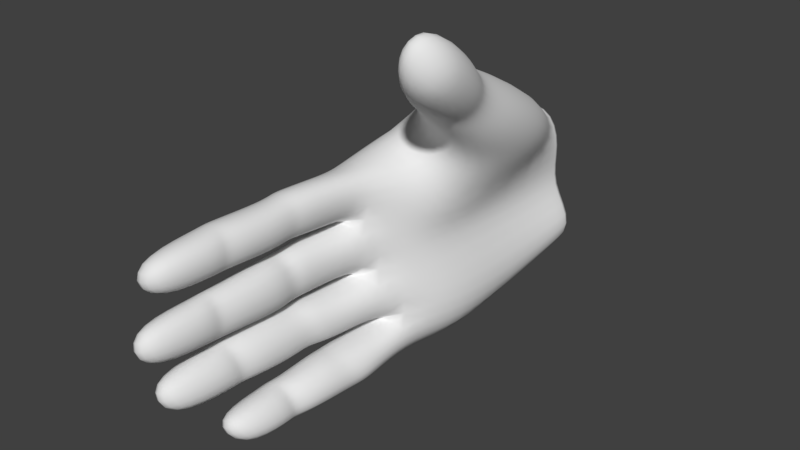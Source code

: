 # Source: HandVR_fromCareUp.blend  (saved by Blender 3.5.10; exported with 4.5.12 LTS)
import bpy
from mathutils import Matrix  # noqa: F401  (used for matrix-valued properties, if any)

bpy.ops.wm.read_factory_settings(use_empty=True)
scene = bpy.context.scene
scene.name = 'Scene'

# ---- collections
col_collection_1 = bpy.data.collections.new('Collection 1'); scene.collection.children.link(col_collection_1)

# ---- world
world_world = bpy.data.worlds.new('World'); scene.world = world_world
world_world.color = (0.05088, 0.05088, 0.05088)
world_world.use_sun_shadow = False
world_world.sun_shadow_jitter_overblur = 0.0
world_world.cycles.sampling_method = 'MANUAL'

# ---- meshes
me_untitled = bpy.data.meshes.new('Untitled')
me_untitled.from_pydata([(-0.05016, 0.0155, 0.006477), (-0.04766, 0.04787, 0.01718), (-0.03939, 0.03101, -0.08231), (-0.03089, 0.07723, -0.07597), (-0.04608, 0.02398, -0.062), (-0.05097, 0.01593, -0.04098), (-0.05528, 0.01385, -0.01669), (-0.05585, 0.05719, -0.01572), (-0.05179, 0.06384, -0.03688), (-0.04526, 0.06933, -0.06252), (-0.04967, 0.02853, 0.01045), (-0.03124, 0.04887, -0.08073), (-0.05509, 0.02999, -0.01678), (-0.0508, 0.03365, -0.0385), (-0.04483, 0.04031, -0.06277), (-0.02567, 0.01663, 0.01418), (-0.02137, 0.03608, 0.01489), (-0.01091, 0.03416, -0.06854), (-0.0133, 0.08398, -0.0715), (-0.01105, 0.03045, -0.04954), (-0.01978, 0.02372, -0.02922), (-0.02354, 0.02107, -0.007882), (-0.004395, 0.04557, -0.01232), (-0.01235, 0.05964, -0.02245), (-0.0005828, 0.0845, -0.05448), (-0.02421, 0.02434, 0.0139), (-0.006048, 0.05501, -0.06949), (-0.01692, 0.03204, -0.008444), (-0.01579, 0.03763, -0.02659), (-0.002057, 0.05287, -0.05158), (-0.05011, -0.07919, -0.009802), (-0.05033, -0.08, 0.005615), (-0.03322, -0.079, -0.007777), (-0.03448, -0.07874, 0.01023), (-0.04318, -0.08625, -0.03361), (-0.04664, -0.08712, -0.01616), (-0.02925, -0.08701, -0.02851), (-0.03393, -0.08779, -0.01151), (-0.04001, -0.07879, -0.05563), (-0.04611, -0.08286, -0.03881), (-0.02691, -0.07992, -0.05075), (-0.03309, -0.08398, -0.03396), (-0.02851, -0.05539, -0.07535), (-0.03651, -0.06471, -0.06142), (-0.01544, -0.05775, -0.06967), (-0.02271, -0.06463, -0.05518), (-0.01617, 0.04193, 0.01669), (0.003937, 0.05273, 0.006416), (-0.03254, 0.05108, 0.03127), (-0.02589, 0.09534, 0.02272), (0.008529, 0.09955, 0.006725), (-0.004243, 0.1015, 0.02559), (0.006854, -0.008619, 0.06194), (0.003138, -0.001658, 0.0705), (0.006874, 0.003178, 0.08221), (0.01704, 0.00177, 0.05459), (0.02203, 0.01169, 0.06231), (0.0175, 0.008134, 0.08023), (-0.04069, 0.005003, -0.05969), (-0.04859, -0.0006235, -0.03883), (-0.01816, 0.003869, -0.05116), (-0.03119, 0.01573, -0.0813), (-0.01609, 0.007117, -0.05358), (-0.03903, 0.009711, -0.05815), (-0.009384, 0.01186, -0.06774), (-0.02557, -0.0005687, -0.03131), (-0.02937, -0.00332, -0.007469), (-0.05255, -0.002248, -0.01676), (-0.05043, 0.00243, 0.007485), (-0.05098, 0.00162, -0.01562), (-0.02719, 0.003863, 0.01469), (-0.02821, 0.00272, -0.008645), (-0.03019, -0.0244, 0.0121), (-0.02989, -0.0108, 0.01382), (-0.03115, -0.01463, 0.01316), (-0.04969, -0.008919, 0.008645), (-0.04949, -0.01822, 0.007926), (-0.04942, -0.01361, 0.008774), (-0.04997, -0.008715, -0.01269), (-0.04948, -0.01764, -0.01208), (-0.04963, -0.0131, -0.01155), (-0.02899, -0.0247, -0.008811), (-0.02913, -0.01133, -0.008062), (-0.03004, -0.01474, -0.008388), (-0.04604, -0.02187, -0.03696), (-0.0467, -0.01131, -0.03779), (-0.04649, -0.01721, -0.03721), (-0.02626, -0.01163, -0.03085), (-0.02428, -0.02538, -0.03139), (-0.02764, -0.01718, -0.03181), (-0.05001, -0.02324, -0.01695), (-0.05082, -0.01412, -0.01687), (-0.05033, -0.01868, -0.01694), (-0.03011, -0.01344, -0.007807), (-0.02977, -0.02675, -0.007786), (-0.03263, -0.01922, -0.009554), (-0.04657, -0.02167, -0.03807), (-0.04689, -0.01273, -0.03838), (-0.04646, -0.01725, -0.03792), (-0.0395, -0.009194, -0.05788), (-0.03945, -0.01775, -0.05718), (-0.03924, -0.01375, -0.05735), (-0.02123, -0.02618, -0.05033), (-0.01972, -0.007938, -0.05038), (-0.02243, -0.01502, -0.04937), (-0.02692, -0.01186, -0.03075), (-0.0284, -0.03001, -0.03116), (-0.02866, -0.01792, -0.03251), (-0.03876, -0.01157, -0.05905), (-0.03923, -0.00182, -0.05835), (-0.03896, -0.006351, -0.05894), (-0.03062, 0.003195, -0.07888), (-0.03012, -0.00704, -0.07733), (-0.03007, -0.001528, -0.0777), (-0.009994, -0.01257, -0.06971), (-0.00845, 0.003975, -0.0696), (-0.0103, -0.00432, -0.07037), (-0.01645, 0.0003116, -0.05324), (-0.01777, -0.01587, -0.05224), (-0.01764, -0.007539, -0.05337), (-0.04466, -0.05727, -0.03553), (-0.04506, -0.0486, -0.03583), (-0.0427, -0.05309, -0.03523), (-0.04836, -0.05829, -0.01646), (-0.04877, -0.04961, -0.01661), (-0.04659, -0.054, -0.01547), (-0.02595, -0.04617, -0.0298), (-0.02645, -0.05805, -0.02886), (-0.02882, -0.0538, -0.03066), (-0.03032, -0.04724, -0.009648), (-0.0302, -0.05904, -0.009885), (-0.03314, -0.05447, -0.0105), (-0.03112, -0.05122, 0.01153), (-0.03089, -0.03956, 0.0121), (-0.03307, -0.04663, 0.01143), (-0.03012, -0.05168, -0.007834), (-0.02958, -0.04001, -0.007789), (-0.03199, -0.04706, -0.008711), (-0.05079, -0.04153, 0.008681), (-0.05077, -0.05027, 0.00847), (-0.04954, -0.046, 0.009401), (-0.04906, -0.04114, -0.01051), (-0.04904, -0.05001, -0.01069), (-0.04787, -0.04559, -0.01007), (-0.04741, -0.05411, -0.03855), (-0.04702, -0.04499, -0.03817), (-0.04619, -0.04954, -0.03784), (-0.02262, -0.05154, -0.04911), (-0.0221, -0.04004, -0.04996), (-0.02568, -0.04712, -0.05085), (-0.04037, -0.04139, -0.05612), (-0.04096, -0.05042, -0.05609), (-0.03954, -0.04606, -0.05584), (-0.02902, -0.0438, -0.03132), (-0.02908, -0.05532, -0.03174), (-0.03253, -0.05051, -0.0325), (-0.03836, -0.03776, -0.06083), (-0.0383, -0.02867, -0.06057), (-0.03715, -0.03319, -0.06014), (-0.01299, -0.03588, -0.06927), (-0.01183, -0.02515, -0.06953), (-0.0163, -0.03137, -0.07088), (-0.02889, -0.02407, -0.07593), (-0.02935, -0.03323, -0.07587), (-0.02771, -0.02887, -0.07572), (-0.01886, -0.02811, -0.054), (-0.01999, -0.03848, -0.05411), (-0.02375, -0.03367, -0.05471), (-0.02701, 0.04472, 0.03834), (0.01332, 0.06862, 0.02694), (-0.01124, 0.0702, 0.04135), (0.002792, 0.0743, 0.0373), (0.007531, 0.04224, 0.01715), (-0.0158, 0.03563, 0.03068), (-0.00534, 0.0496, 0.05128), (-0.0001667, 0.03295, 0.06181), (-0.002731, 0.04016, 0.05611), (-0.01547, 0.03274, 0.04421), (-0.007971, 0.02005, 0.05271), (-0.01264, 0.02708, 0.04846), (0.01105, 0.03642, 0.05862), (0.006423, 0.05435, 0.04615), (0.00734, 0.04275, 0.05128), (0.0121, 0.02119, 0.0389), (0.008859, 0.0339, 0.02877), (0.009372, 0.02841, 0.03464), (0.01197, 0.04871, 0.03675), (0.01734, 0.0329, 0.04798), (0.01321, 0.03951, 0.04324), (-0.003154, 0.01198, 0.04397), (-0.007941, 0.02513, 0.0352), (-0.005648, 0.01995, 0.03933), (-0.04132, 0.1149, -0.05073), (-0.03175, 0.1164, -0.0606), (-0.0389, 0.1181, 0.009185), (-0.05113, 0.1151, -0.01591), (-0.04816, 0.1144, -0.03241), (0.006424, 0.1192, -0.04299), (-0.009145, 0.118, -0.06052), (-0.01052, 0.1209, 0.01128), (-0.005684, 0.1183, -0.007533), (-0.009083, 0.1174, -0.02536), (-0.04125, 0.1206, -0.05009), (-0.0321, 0.121, -0.05993), (-0.03771, 0.1221, 0.008237), (-0.05078, 0.1207, -0.01596), (-0.04783, 0.1206, -0.03211), (0.005115, 0.1239, -0.04265), (-0.009499, 0.1226, -0.05986), (-0.01247, 0.1239, 0.01131), (-0.005863, 0.124, -0.007135), (-0.009457, 0.1238, -0.02536), (-0.03846, 0.1213, -0.04837), (-0.03073, 0.1217, -0.05671), (-0.03574, 0.1227, 0.00525), (-0.04744, 0.1214, -0.0165), (-0.04473, 0.1213, -0.03126), (0.001236, 0.1243, -0.0423), (-0.01103, 0.1231, -0.05667), (-0.01455, 0.1242, 0.007868), (-0.009181, 0.1243, -0.00763), (-0.01267, 0.1239, -0.02616), (-0.04769, 5.883e-05, -0.0379), (-0.02467, -0.001202, -0.03194), (-0.03142, 0.1214, -0.05832), (-0.03985, 0.121, -0.04923), (-0.04911, 0.121, -0.01623), (-0.03672, 0.1224, 0.006743), (-0.04628, 0.1209, -0.03168), (0.003176, 0.1241, -0.04247), (-0.01027, 0.1228, -0.05826), (-0.01351, 0.1241, 0.009588), (-0.007522, 0.1242, -0.007382), (-0.01106, 0.1239, -0.02576)], [], [(14, 9, 3, 11), (10, 1, 7, 12), (12, 7, 8, 13), (13, 8, 9, 14), (5, 13, 14, 4), (6, 12, 13, 5), (0, 10, 12, 6), (4, 14, 11, 2), (29, 26, 18, 24), (25, 27, 22, 16), (27, 28, 23, 22), (28, 29, 24, 23), (20, 19, 29, 28), (21, 20, 28, 27), (15, 21, 27, 25), (19, 17, 26, 29), (123, 35, 37, 130), (0, 15, 25, 10), (11, 26, 17, 2), (135, 32, 30, 142), (1, 194, 195, 7), (3, 18, 26, 11), (159, 44, 42, 163), (10, 25, 16, 1), (18, 198, 197, 24), (147, 40, 38, 151), (16, 46, 48, 1), (23, 201, 200, 22), (199, 51, 50, 200), (194, 49, 51, 199), (189, 52, 53, 178), (170, 174, 181, 171), (24, 197, 201, 23), (3, 193, 198, 18), (7, 195, 196, 8), (22, 47, 46, 16), (9, 192, 193, 3), (8, 196, 192, 9), (30, 32, 33, 31), (144, 39, 41, 154), (139, 31, 33, 132), (142, 30, 31, 139), (72, 133, 136, 81), (81, 136, 141, 79), (76, 138, 133, 72), (34, 36, 37, 35), (127, 36, 34, 120), (132, 33, 32, 135), (130, 37, 36, 127), (90, 124, 129, 94), (67, 91, 93, 66), (84, 121, 124, 90), (88, 126, 121, 84), (38, 40, 41, 39), (156, 43, 45, 166), (151, 38, 39, 144), (154, 41, 40, 147), (223, 105, 103, 60), (96, 145, 153, 106), (106, 153, 148, 102), (100, 150, 145, 96), (42, 44, 45, 43), (166, 45, 44, 159), (163, 42, 43, 156), (108, 157, 165, 118), (62, 117, 115, 64), (118, 165, 160, 114), (112, 162, 157, 108), (1, 48, 49, 194), (200, 50, 47, 22), (55, 56, 57, 52), (52, 57, 54, 53), (172, 184, 190, 173), (169, 186, 184, 172), (171, 181, 186, 169), (173, 190, 177, 168), (180, 57, 56, 187), (183, 55, 52, 189), (187, 56, 55, 183), (175, 54, 57, 180), (168, 177, 174, 170), (58, 99, 97, 59), (66, 93, 87, 65), (94, 129, 126, 88), (222, 85, 91, 67), (71, 82, 78, 69), (79, 141, 138, 76), (69, 78, 75, 68), (70, 73, 82, 71), (60, 103, 99, 58), (102, 148, 150, 100), (61, 111, 109, 63), (20, 5, 59, 223), (114, 160, 162, 112), (64, 115, 111, 61), (120, 34, 35, 123), (63, 109, 117, 62), (4, 58, 59, 5), (20, 223, 60, 19), (105, 223, 59, 97), (19, 60, 58, 4), (2, 61, 63, 4), (19, 62, 64, 17), (17, 64, 61, 2), (4, 63, 62, 19), (5, 222, 67, 6), (21, 66, 65, 20), (6, 67, 66, 21), (0, 68, 70, 15), (6, 69, 68, 0), (15, 70, 71, 21), (21, 71, 69, 6), (79, 80, 83, 81), (80, 78, 82, 83), (81, 83, 74, 72), (83, 82, 73, 74), (76, 77, 80, 79), (77, 75, 78, 80), (72, 74, 77, 76), (74, 73, 75, 77), (94, 95, 92, 90), (95, 93, 91, 92), (88, 89, 95, 94), (89, 87, 93, 95), (90, 92, 86, 84), (92, 91, 85, 86), (84, 86, 89, 88), (86, 85, 87, 89), (100, 101, 104, 102), (101, 99, 103, 104), (106, 107, 98, 96), (107, 105, 97, 98), (102, 104, 107, 106), (104, 103, 105, 107), (96, 98, 101, 100), (98, 97, 99, 101), (118, 119, 110, 108), (119, 117, 109, 110), (112, 113, 116, 114), (113, 111, 115, 116), (114, 116, 119, 118), (116, 115, 117, 119), (108, 110, 113, 112), (110, 109, 111, 113), (130, 131, 125, 123), (131, 129, 124, 125), (127, 128, 131, 130), (128, 126, 129, 131), (123, 125, 122, 120), (125, 124, 121, 122), (120, 122, 128, 127), (122, 121, 126, 128), (142, 143, 137, 135), (143, 141, 136, 137), (135, 137, 134, 132), (137, 136, 133, 134), (139, 140, 143, 142), (140, 138, 141, 143), (132, 134, 140, 139), (134, 133, 138, 140), (151, 152, 149, 147), (152, 150, 148, 149), (154, 155, 146, 144), (155, 153, 145, 146), (147, 149, 155, 154), (149, 148, 153, 155), (144, 146, 152, 151), (146, 145, 150, 152), (166, 167, 158, 156), (167, 165, 157, 158), (163, 164, 161, 159), (164, 162, 160, 161), (159, 161, 167, 166), (161, 160, 165, 167), (156, 158, 164, 163), (158, 157, 162, 164), (68, 75, 73, 70), (49, 170, 171, 51), (48, 168, 170, 49), (50, 169, 172, 47), (47, 172, 173, 46), (51, 171, 169, 50), (46, 173, 168, 48), (178, 179, 191, 189), (179, 177, 190, 191), (187, 188, 182, 180), (188, 186, 181, 182), (189, 191, 185, 183), (191, 190, 184, 185), (183, 185, 188, 187), (185, 184, 186, 188), (175, 176, 179, 178), (176, 174, 177, 179), (180, 182, 176, 175), (182, 181, 174, 176), (178, 53, 54, 175), (193, 203, 208, 198), (196, 206, 202, 192), (201, 211, 210, 200), (199, 209, 204, 194), (195, 205, 206, 196), (200, 210, 209, 199), (194, 204, 205, 195), (198, 208, 207, 197), (197, 207, 211, 201), (192, 202, 203, 193), (213, 212, 216, 215, 214, 219, 220, 221, 217, 218), (224, 203, 202, 225), (226, 205, 204, 227), (228, 206, 205, 226), (225, 202, 206, 228), (229, 207, 208, 230), (231, 209, 210, 232), (232, 210, 211, 233), (233, 211, 207, 229), (227, 204, 209, 231), (230, 208, 203, 224), (85, 222, 65, 87), (5, 20, 65, 222), (218, 230, 224, 213), (214, 227, 231, 219), (221, 233, 229, 217), (220, 232, 233, 221), (219, 231, 232, 220), (217, 229, 230, 218), (212, 225, 228, 216), (216, 228, 226, 215), (215, 226, 227, 214), (213, 224, 225, 212)])
me_untitled.polygons.foreach_set('use_smooth', [True] * 229)
_k = {(202, 203): 1.0, (204, 205): 1.0, (205, 206): 1.0, (202, 206): 1.0, (207, 208): 1.0, (209, 210): 1.0, (210, 211): 1.0, (207, 211): 1.0, (204, 209): 1.0, (203, 208): 1.0}
me_untitled.attributes.new('crease_edge', 'FLOAT', 'EDGE').data.foreach_set('value', [_k.get((min(e.vertices), max(e.vertices)), 0.0) for e in me_untitled.edges])
_uv = me_untitled.uv_layers.new(name='UVMap')
_uv.uv.foreach_set('vector', [0.4006, 0.75, 1.0, 0.75, 1.0, 1.0, 0.5281, 0.9983, 0.515, 0.0012, 1.0, 0.0, 1.0, 0.25, 0.4218, 0.25, 0.4218, 0.25, 1.0, 0.25, 1.0, 0.5, 0.4006, 0.5, 0.4006, 0.5, 1.0, 0.5, 1.0, 0.75, 0.4006, 0.75, 0.0, 0.5, 0.4006, 0.5, 0.4006, 0.75, 0.0, 0.75, 0.0, 0.25, 0.4218, 0.25, 0.4006, 0.5, 0.0, 0.5, 0.0, 0.0, 0.515, 0.0012, 0.4218, 0.25, 0.0, 0.25, 0.0, 0.75, 0.4006, 0.75, 0.5281, 0.9983, 0.0, 1.0, 0.7739, 0.8001, 0.7409, 0.9943, 1.051, 1.003, 1.0, 0.8276, 0.4564, 0.02892, 0.575, 0.295, 1.0, 0.34, 0.911, 0.04233, 0.575, 0.295, 0.5693, 0.5007, 1.0, 0.5, 1.0, 0.34, 0.5693, 0.5007, 0.7739, 0.8001, 1.0, 0.8276, 1.0, 0.5, 0.1356, 0.5, 0.0, 0.75, 0.7739, 0.8001, 0.5693, 0.5007, 0.1151, 0.2545, 0.1356, 0.5, 0.5693, 0.5007, 0.575, 0.295, 0.08911, 0.009159, 0.1151, 0.2545, 0.575, 0.295, 0.4564, 0.02892, 0.0, 0.75, -4.884e-07, 1.002, 0.7409, 0.9943, 0.7739, 0.8001, 0.0, 0.25, 0.0, 0.25, 0.0, 0.25, 0.0, 0.25, 0.0, 0.0, 0.08911, 0.009159, 0.4564, 0.02892, 0.515, 0.0012, 0.5281, 0.9983, 0.7409, 0.9943, -4.884e-07, 1.002, 0.0, 1.0, 0.0, 0.25, 0.0, 0.25, 0.0, 0.2495, 0.0, 0.25, 1.0, 0.0, 1.0, 5.538e-05, 1.0, 0.2502, 1.0, 0.25, 1.0, 1.0, 1.051, 1.003, 0.7409, 0.9943, 0.5281, 0.9983, 0.0, 1.0, 0.0, 1.0, 0.0, 1.0, 0.0, 1.0, 0.515, 0.0012, 0.4564, 0.02892, 0.911, 0.04233, 1.0, 0.0, 1.051, 1.003, 1.0, 1.0, 1.0, 0.8283, 1.0, 0.8276, 0.0, 0.75, 0.0, 0.75, 0.0, 0.75, 0.0, 0.75, 0.911, 0.04233, 1.003, 0.08378, 1.0, 0.006444, 1.0, 0.0, 1.0, 0.5, 1.0, 0.5738, 1.0, 0.359, 1.0, 0.34, 0.0, 0.0, 0.0, 0.0, 0.0, 0.0, 0.0, 0.0, 0.0, 0.0, 0.0, 0.0, 0.0, 0.0, 0.0, 0.0, 1.0, 0.006391, 1.0, 0.09216, 1.0, 0.008411, 1.0, 0.0005145, 0.0, 0.0, 0.0, 0.0, 0.0, 0.0, 0.0, 0.0, 1.0, 0.8276, 1.0, 0.8283, 1.0, 0.5738, 1.0, 0.5, 1.0, 1.0, 1.0, 1.0, 1.0, 1.0, 1.051, 1.003, 1.0, 0.25, 1.0, 0.2502, 1.0, 0.501, 1.0, 0.5, 1.0, 0.34, 1.007, 0.2875, 1.003, 0.08378, 0.911, 0.04233, 1.0, 0.75, 1.0, 0.7518, 1.0, 1.0, 1.0, 1.0, 1.0, 0.5, 1.0, 0.501, 1.0, 0.7518, 1.0, 0.75, 0.0, 0.2495, 0.0, 0.25, 0.0, 0.01541, 0.0, -0.0004436, 0.0, 0.5, 0.0, 0.5, 0.0, 0.5, 0.0, 0.5, 0.0, 0.0, 0.0, -0.0004436, 0.0, 0.01541, 0.0, 0.01233, 0.0, 0.25, 0.0, 0.2495, 0.0, -0.0004436, 0.0, 0.0, 0.0, 0.009789, 0.0, 0.01223, 0.0, 0.25, 0.0, 0.25, 0.0, 0.25, 0.0, 0.25, 0.0, 0.25, 0.0, 0.25, 0.0, 0.0, 0.0, 0.0, 0.0, 0.01223, 0.0, 0.009789, 0.0, 0.4854, 0.0, 0.4854, 0.0, 0.25, 0.0, 0.25, 0.0, 0.5, 0.0, 0.4854, 0.0, 0.4854, 0.0, 0.5, 0.0, 0.01233, 0.0, 0.01541, 0.0, 0.25, 0.0, 0.25, 0.0, 0.25, 0.0, 0.25, 0.0, 0.4854, 0.0, 0.5, 0.0, 0.25, 0.0, 0.25, 0.0, 0.25, 0.0, 0.25, 0.0, 0.25, 0.0, 0.25, 0.0, 0.25, 0.0, 0.25, 0.0, 0.5, 0.0, 0.5, 0.0, 0.25, 0.0, 0.25, 0.0, 0.5, 0.0, 0.5, 0.0, 0.5, 0.0, 0.5, 0.0, 0.75, 0.0, 0.75, 0.0, 0.5, 0.0, 0.5, 0.0, 0.75, 0.0, 0.75, 0.0, 0.7349, 0.0, 0.7354, 0.0, 0.75, 0.0, 0.75, 0.0, 0.5, 0.0, 0.5, 0.0, 0.5, 0.0, 0.5, 0.0, 0.75, 0.0, 0.75, 0.0, 0.5, 0.0, 0.4995, 0.0, 0.7502, 0.0, 0.75, 0.0, 0.5, 0.0, 0.5, 0.0, 0.5, 0.0, 0.5005, 0.0, 0.5005, 0.0, 0.5, 0.0, 0.75, 0.0, 0.7499, 0.0, 0.75, 0.0, 0.75, 0.0, 0.5, 0.0, 0.5, 0.0, 1.0, 0.0, 1.0, 0.0, 0.7349, 0.0, 0.75, 0.0, 0.7354, 0.0, 0.7349, 0.0, 1.0, 0.0, 1.0, 0.0, 1.0, 0.0, 1.0, 0.0, 0.75, 0.0, 0.75, 0.0, 0.7501, 0.0, 0.75, 0.0, 0.736, 0.0, 0.7366, 0.0, 0.7373, 0.0, 0.7361, 0.0, 1.0, 0.0, 1.0, 0.0, 0.7366, 0.0, 0.736, 0.0, 1.0, 0.0, 0.9998, 0.0, 1.0, 0.0, 1.0, 0.0, 0.75, 0.0, 0.7501, 1.0, 0.0, 1.0, 0.006444, 1.0, 0.0003619, 1.0, 5.538e-05, 1.0, 0.359, 1.0, 0.3521, 1.007, 0.2875, 1.0, 0.34, 1.0, 0.3432, 1.0, 0.3529, 1.0, 0.06736, 1.0, 0.09216, 1.0, 0.09216, 1.0, 0.06736, 1.0, 0.0, 1.0, 0.008411, 1.0, 0.3161, 1.0, 0.3317, 1.0, 0.001206, 1.001, 0.00251, 1.0, 0.3529, 1.0, 0.3529, 1.0, 0.3317, 1.0, 0.3161, 0.0, 0.0, 0.0, 0.0, 0.0, 0.0, 0.0, 0.0, 1.001, 0.00251, 1.0, 0.001206, 1.0, 0.0001697, 1.0, 0.0006776, 0.0, 0.0, 0.0, 0.0, 0.0, 0.0, 0.0, 0.0, 1.0, 0.3399, 1.0, 0.3432, 1.0, 0.09216, 1.0, 0.006391, 1.0, 0.3526, 1.0, 0.3529, 1.0, 0.3432, 1.0, 0.3399, 0.0, 0.0, 0.0, 0.0, 0.0, 0.0, 0.0, 0.0, 1.0, 0.0006776, 1.0, 0.0001697, 1.0, 0.0, 1.0, 0.0, 0.0, 0.75, 0.0, 0.75, 0.0, 0.5, 0.0, 0.5, 0.0, 0.25, 0.0, 0.25, 0.0, 0.5, 0.0, 0.5, 0.0, 0.25, 0.0, 0.25, 0.0, 0.5, 0.0, 0.5, 0.0, 0.5, 0.0, 0.5, 0.0, 0.25, 0.0, 0.25, 0.0, 0.2501, 0.0, 0.2494, 0.0, 0.25, 0.0, 0.2504, 0.0, 0.25, 0.0, 0.25, 0.0, 0.0, 0.0, 0.0, 0.0, 0.2504, 0.0, 0.25, 0.0, 0.0, 0.0, -0.0003234, 0.0, 7.286e-05, 0.0, 0.01261, 0.0, 0.2494, 0.0, 0.2501, 0.0, 0.75, 0.0, 0.7502, 0.0, 0.75, 0.0, 0.75, 0.0, 0.7499, 0.0, 0.75, 0.0, 0.75, 0.0, 0.75, 0.0, 1.0, 0.0, 1.0, 0.0, 0.75, 0.0, 0.75, 0.1356, 0.5, 0.0, 0.5, 0.0, 0.5, 0.0, 0.5, 0.0, 0.9998, 0.0, 1.0, 0.0, 1.0, 0.0, 1.0, 0.0, 1.0, 0.0, 1.0, 0.0, 1.0, 0.0, 1.0, 0.0, 0.5, 0.0, 0.4854, 0.0, 0.25, 0.0, 0.25, 0.0, 0.75, 0.0, 0.75, 0.0, 0.7361, 0.0, 0.7373, 0.0, 0.75, 0.0, 0.75, 0.0, 0.5, 0.0, 0.5, 0.1356, 0.5, 0.0, 0.5, 0.0, 0.75, 0.0, 0.75, 0.0, 0.4995, 0.0, 0.5, 0.0, 0.5, 0.0, 0.5, 0.0, 0.75, 0.0, 0.75, 0.0, 0.75, 0.0, 0.75, 0.0, 1.0, 0.0, 1.0, 0.0, 0.75, 0.0, 0.75, 0.0, 0.75, 0.0, 0.7373, 0.0, 1.0, -4.884e-07, 1.002, -4.884e-07, 1.002, 0.0, 1.0, 0.0, 1.0, 0.0, 1.0, 0.0, 0.75, 0.0, 0.75, 0.0, 0.7373, 0.0, 0.75, 0.0, 0.5, 0.0, 0.5, 0.0, 0.25, 0.0, 0.25, 0.1151, 0.2545, 0.0, 0.25, 0.0, 0.5, 0.1356, 0.5, 0.0, 0.25, 0.0, 0.25, 0.0, 0.25, 0.1151, 0.2545, 0.0, 0.0, 0.0, -0.0003234, 0.0, 7.286e-05, 0.08911, 0.009159, 0.0, 0.25, 0.0, 0.2504, 0.0, -0.0003234, 0.0, 0.0, 0.08911, 0.009159, 0.0, 7.286e-05, 0.0, 0.2501, 0.1151, 0.2545, 0.1151, 0.2545, 0.0, 0.2501, 0.0, 0.2504, 0.0, 0.25, 0.0, 0.25, 0.0, 0.25, 0.0, 0.25, 0.0, 0.25, 0.0, 0.25, 0.0, 0.25, 0.0, 0.2494, 0.0, 0.25, 0.0, 0.25, 0.0, 0.25, 0.0, 0.01007, 0.0, 0.009789, 0.0, 0.25, 0.0, 0.2494, 0.0, 0.01261, 0.0, 0.01007, 0.0, 0.0, 0.0, 0.0004727, 0.0, 0.25, 0.0, 0.25, 0.0, 0.0004727, 0.0, 0.0, 0.0, 0.25, 0.0, 0.25, 0.0, 0.009789, 0.0, 0.01007, 0.0, 0.0004727, 0.0, 0.0, 0.0, 0.01007, 0.0, 0.01261, 0.0, 0.0, 0.0, 0.0004727, 0.0, 0.25, 0.0, 0.25, 0.0, 0.25, 0.0, 0.25, 0.0, 0.25, 0.0, 0.25, 0.0, 0.25, 0.0, 0.25, 0.0, 0.5, 0.0, 0.5, 0.0, 0.25, 0.0, 0.25, 0.0, 0.5, 0.0, 0.5, 0.0, 0.25, 0.0, 0.25, 0.0, 0.25, 0.0, 0.25, 0.0, 0.5, 0.0, 0.5, 0.0, 0.25, 0.0, 0.25, 0.0, 0.5, 0.0, 0.5, 0.0, 0.5, 0.0, 0.5, 0.0, 0.5, 0.0, 0.5, 0.0, 0.5, 0.0, 0.5, 0.0, 0.5, 0.0, 0.5, 0.0, 0.75, 0.0, 0.75, 0.0, 0.75, 0.0, 0.7499, 0.0, 0.75, 0.0, 0.75, 0.0, 0.7502, 0.0, 0.75, 0.0, 0.5005, 0.0, 0.5, 0.0, 0.5, 0.0, 0.5, 0.0, 0.5, 0.0, 0.4995, 0.0, 0.5, 0.0, 0.5, 0.0, 0.7499, 0.0, 0.75, 0.0, 0.5, 0.0, 0.5005, 0.0, 0.75, 0.0, 0.7502, 0.0, 0.4995, 0.0, 0.5, 0.0, 0.5, 0.0, 0.5, 0.0, 0.75, 0.0, 0.75, 0.0, 0.5, 0.0, 0.5, 0.0, 0.75, 0.0, 0.75, 0.0, 0.7366, 0.0, 0.7388, 0.0, 0.7502, 0.0, 0.7501, 0.0, 0.7388, 0.0, 0.7361, 0.0, 0.75, 0.0, 0.7502, 0.0, 1.0, 0.0, 1.0, 0.0, 1.0, 0.0, 0.9998, 0.0, 1.0, 0.0, 1.0, 0.0, 1.0, 0.0, 1.0, 0.0, 0.9998, 0.0, 1.0, 0.0, 0.7388, 0.0, 0.7366, 0.0, 1.0, 0.0, 1.0, 0.0, 0.7361, 0.0, 0.7388, 0.0, 0.7501, 0.0, 0.7502, 0.0, 1.0, 0.0, 1.0, 0.0, 0.7502, 0.0, 0.75, 0.0, 1.0, 0.0, 1.0, 0.0, 0.25, 0.0, 0.25, 0.0, 0.25, 0.0, 0.25, 0.0, 0.25, 0.0, 0.25, 0.0, 0.25, 0.0, 0.25, 0.0, 0.5, 0.0, 0.5, 0.0, 0.25, 0.0, 0.25, 0.0, 0.5, 0.0, 0.5, 0.0, 0.25, 0.0, 0.25, 0.0, 0.25, 0.0, 0.25, 0.0, 0.5, 0.0, 0.5, 0.0, 0.25, 0.0, 0.25, 0.0, 0.5, 0.0, 0.5, 0.0, 0.5, 0.0, 0.5, 0.0, 0.5, 0.0, 0.5, 0.0, 0.5, 0.0, 0.5, 0.0, 0.5, 0.0, 0.5, 0.0, 0.25, 0.0, 0.25, 0.0, 0.25, 0.0, 0.25, 0.0, 0.25, 0.0, 0.25, 0.0, 0.25, 0.0, 0.25, 0.0, 0.25, 0.0, 0.25, 0.0, 0.00916, 0.0, 0.01233, 0.0, 0.25, 0.0, 0.25, 0.0, 0.01223, 0.0, 0.00916, 0.0, 0.0, 0.0, 0.0, 0.0, 0.25, 0.0, 0.25, 0.0, 0.0, 0.0, 0.0, 0.0, 0.25, 0.0, 0.25, 0.0, 0.01233, 0.0, 0.00916, 0.0, 0.0, 0.0, 0.0, 0.0, 0.00916, 0.0, 0.01223, 0.0, 0.0, 0.0, 0.0, 0.0, 0.75, 0.0, 0.75, 0.0, 0.75, 0.0, 0.75, 0.0, 0.75, 0.0, 0.75, 0.0, 0.75, 0.0, 0.75, 0.0, 0.5, 0.0, 0.5, 0.0, 0.5, 0.0, 0.5, 0.0, 0.5, 0.0, 0.5, 0.0, 0.5, 0.0, 0.5, 0.0, 0.75, 0.0, 0.75, 0.0, 0.5, 0.0, 0.5, 0.0, 0.75, 0.0, 0.75, 0.0, 0.5, 0.0, 0.5, 0.0, 0.5, 0.0, 0.5, 0.0, 0.75, 0.0, 0.75, 0.0, 0.5, 0.0, 0.5, 0.0, 0.75, 0.0, 0.75, 0.0, 0.7354, 0.0, 0.7396, 0.0, 0.75, 0.0, 0.75, 0.0, 0.7396, 0.0, 0.736, 0.0, 0.75, 0.0, 0.75, 0.0, 1.0, 0.0, 1.0, 0.0, 1.0, 0.0, 1.0, 0.0, 1.0, 0.0, 1.0, 0.0, 1.0, 0.0, 1.0, 0.0, 1.0, 0.0, 1.0, 0.0, 0.7396, 0.0, 0.7354, 0.0, 1.0, 0.0, 1.0, 0.0, 0.736, 0.0, 0.7396, 0.0, 0.75, 0.0, 0.75, 0.0, 1.0, 0.0, 1.0, 0.0, 0.75, 0.0, 0.75, 0.0, 1.0, 0.0, 1.0, 0.0, -0.0003234, 0.0, 0.0, 0.0, 0.01261, 0.0, 7.286e-05, 0.0, 0.0, 0.0, 0.0, 0.0, 0.0, 0.0, 0.0, 1.0, 0.006444, 1.0, 0.0006776, 1.0, 0.0, 1.0, 0.0003619, 1.0, 0.3521, 1.0, 0.3529, 1.0, 0.3161, 1.007, 0.2875, 1.007, 0.2875, 1.0, 0.3161, 1.001, 0.00251, 1.003, 0.08378, 0.0, 0.0, 0.0, 0.0, 0.0, 0.0, 0.0, 0.0, 1.003, 0.08378, 1.001, 0.00251, 1.0, 0.0006776, 1.0, 0.006444, 1.0, 0.0005145, 1.0, 8.539e-06, 1.0, 0.0006523, 1.0, 0.006391, 1.0, 8.539e-06, 1.0, 0.0001697, 1.0, 0.001206, 1.0, 0.0006523, 0.0, 0.0, 0.0, 0.0, 0.0, 0.0, 0.0, 0.0, 0.0, 0.0, 0.0, 0.0, 0.0, 0.0, 0.0, 0.0, 1.0, 0.006391, 1.0, 0.0006523, 1.0, 0.3413, 1.0, 0.3399, 1.0, 0.0006523, 1.0, 0.001206, 1.0, 0.3317, 1.0, 0.3413, 1.0, 0.3399, 1.0, 0.3413, 1.0, 0.3528, 1.0, 0.3526, 1.0, 0.3413, 1.0, 0.3317, 1.0, 0.3529, 1.0, 0.3528, 1.0, -8.642e-07, 1.0, 0.0, 1.0, 8.539e-06, 1.0, 0.0005145, 1.0, 0.0, 1.0, 0.0, 1.0, 0.0001697, 1.0, 8.539e-06, 0.0, 0.0, 0.0, 0.0, 0.0, 0.0, 0.0, 0.0, 0.0, 0.0, 0.0, 0.0, 0.0, 0.0, 0.0, 0.0, 1.0, 0.0005145, 1.0, 0.008411, 1.0, 0.0, 1.0, -8.642e-07, 1.0, 1.0, 1.0, 1.0, 1.0, 1.0, 1.0, 1.0, 1.0, 0.501, 1.0, 0.5, 1.0, 0.75, 1.0, 0.7518, 1.0, 0.5738, 1.0, 0.5759, 1.0, 0.3587, 1.0, 0.359, 0.0, 0.0, 0.0, 0.0, 0.0, 0.0, 0.0, 0.0, 1.0, 0.2502, 1.0, 0.25, 1.0, 0.5, 1.0, 0.501, 0.0, 0.0, 0.0, 0.0, 0.0, 0.0, 0.0, 0.0, 1.0, 5.538e-05, 1.0, 0.0, 1.0, 0.25, 1.0, 0.2502, 1.0, 1.0, 1.0, 1.0, 1.0, 0.8273, 1.0, 0.8283, 1.0, 0.8283, 1.0, 0.8273, 1.0, 0.5759, 1.0, 0.5738, 1.0, 0.7518, 1.0, 0.75, 1.0, 1.0, 1.0, 1.0, 0.9925, 0.9571, 0.9895, 0.7505, 0.9796, 0.4987, 0.9439, 0.2685, 0.08031, 0.03181, 0.09616, 0.0398, 0.9042, 0.3461, 0.9601, 0.5623, 0.9922, 0.817, 0.993, 0.9695, 0.9963, 0.9785, 1.0, 1.0, 1.0, 0.75, 0.9948, 0.7503, 0.9719, 0.2593, 1.0, 0.25, 0.0, 0.0, 0.04016, 0.0159, 0.9898, 0.4994, 1.0, 0.5, 1.0, 0.25, 0.9719, 0.2593, 0.9948, 0.7503, 1.0, 0.75, 1.0, 0.5, 0.9898, 0.4994, 0.9961, 0.8222, 1.0, 0.8273, 1.0, 1.0, 0.9965, 0.9847, 0.04808, 0.0199, 0.0, 0.0, 1.0, 0.3587, 0.9521, 0.3524, 0.9521, 0.3524, 1.0, 0.3587, 1.0, 0.5759, 0.98, 0.5691, 0.98, 0.5691, 1.0, 0.5759, 1.0, 0.8273, 0.9961, 0.8222, 0.04016, 0.0159, 0.0, 0.0, 0.0, 0.0, 0.04808, 0.0199, 0.9965, 0.9847, 1.0, 1.0, 1.0, 1.0, 0.9963, 0.9785, 0.0, 0.5, 0.0, 0.5, 0.0, 0.5, 0.0, 0.5, 0.0, 0.5, 0.1356, 0.5, 0.0, 0.5, 0.0, 0.5, 0.993, 0.9695, 0.9965, 0.9847, 0.9963, 0.9785, 0.9925, 0.9571, 0.08031, 0.03181, 0.04016, 0.0159, 0.04808, 0.0199, 0.09616, 0.0398, 0.9601, 0.5623, 0.98, 0.5691, 0.9961, 0.8222, 0.9922, 0.817, 0.9042, 0.3461, 0.9521, 0.3524, 0.98, 0.5691, 0.9601, 0.5623, 0.09616, 0.0398, 0.04808, 0.0199, 0.9521, 0.3524, 0.9042, 0.3461, 0.9922, 0.817, 0.9961, 0.8222, 0.9965, 0.9847, 0.993, 0.9695, 0.9895, 0.7505, 0.9948, 0.7503, 0.9898, 0.4994, 0.9796, 0.4987, 0.9796, 0.4987, 0.9898, 0.4994, 0.9719, 0.2593, 0.9439, 0.2685, 0.9439, 0.2685, 0.9719, 0.2593, 0.04016, 0.0159, 0.08031, 0.03181, 0.9925, 0.9571, 0.9963, 0.9785, 0.9948, 0.7503, 0.9895, 0.7505])
me_untitled.update()
arm_armature_004 = bpy.data.armatures.new('Armature.004')  # bones are not reproduced

# ---- objects
ob_armature = bpy.data.objects.new('Armature', arm_armature_004)
ob_hands_rhand = bpy.data.objects.new('hands:Rhand', me_untitled)

# ---- transforms, parenting, visibility, modifiers, constraints
ob_armature.location = (0.0, 0.0, 0.0)
ob_armature.display_type = 'WIRE'
ob_armature.show_in_front = True
ob_armature.lineart.crease_threshold = 0.0
ob_hands_rhand.parent = ob_armature
ob_hands_rhand.location = (0.0, 0.0, 0.0)
_vg = ob_hands_rhand.vertex_groups.new(name='RightHandIndex1')
for _i, _w in zip([15, 25, 68, 69, 70, 71, 73, 74, 75, 77, 78, 80, 82, 83], [0.1269, 0.0006462, 1.0, 1.0, 1.0, 1.0, 1.0, 1.0, 1.0, 1.0, 1.0, 1.0, 1.0, 1.0]): _vg.add([_i], _w, 'REPLACE')
_vg = ob_hands_rhand.vertex_groups.new(name='RightHandIndex2')
_vg.add([72, 74, 76, 77, 79, 80, 81, 83, 133, 134, 136, 137, 138, 140, 141, 143], 1.0, 'REPLACE')
_vg = ob_hands_rhand.vertex_groups.new(name='RightHandIndex3')
_vg.add([30, 31, 32, 33, 132, 134, 135, 137, 139, 140, 142, 143], 1.0, 'REPLACE')
_vg = ob_hands_rhand.vertex_groups.new(name='RightHandMiddle1')
for _i, _w in zip([65, 66, 67, 85, 86, 87, 89, 91, 92, 93, 95, 222, 223], [1.0, 1.0, 1.0, 1.0, 1.0, 1.0, 1.0, 1.0, 1.0, 1.0, 1.0, 0.8841, 0.0009127]): _vg.add([_i], _w, 'REPLACE')
_vg = ob_hands_rhand.vertex_groups.new(name='RightHandMiddle2')
_vg.add([84, 86, 88, 89, 90, 92, 94, 95, 121, 122, 124, 125, 126, 128, 129, 131], 1.0, 'REPLACE')
_vg = ob_hands_rhand.vertex_groups.new(name='RightHandMiddle3')
_vg.add([34, 35, 36, 37, 120, 122, 123, 125, 127, 128, 130, 131], 1.0, 'REPLACE')
_vg = ob_hands_rhand.vertex_groups.new(name='RightHandRing1')
for _i, _w in zip([58, 59, 60, 97, 98, 99, 101, 103, 104, 105, 107, 222], [1.0, 1.0, 1.0, 1.0, 1.0, 1.0, 1.0, 1.0, 1.0, 1.0, 1.0, 1.188e-05]): _vg.add([_i], _w, 'REPLACE')
_vg = ob_hands_rhand.vertex_groups.new(name='RightHandRing2')
_vg.add([96, 98, 100, 101, 102, 104, 106, 107, 145, 146, 148, 149, 150, 152, 153, 155], 1.0, 'REPLACE')
_vg = ob_hands_rhand.vertex_groups.new(name='RightHandRing3')
_vg.add([38, 39, 40, 41, 144, 146, 147, 149, 151, 152, 154, 155], 1.0, 'REPLACE')
_vg = ob_hands_rhand.vertex_groups.new(name='RightHandPinky1')
_vg.add([61, 62, 63, 64, 109, 110, 111, 113, 115, 116, 117, 119], 1.0, 'REPLACE')
_vg = ob_hands_rhand.vertex_groups.new(name='RightHandPinky2')
_vg.add([108, 110, 112, 113, 114, 116, 118, 119, 157, 158, 160, 161, 162, 164, 165, 167], 1.0, 'REPLACE')
_vg = ob_hands_rhand.vertex_groups.new(name='RightHandPinky3')
_vg.add([42, 43, 44, 45, 156, 158, 159, 161, 163, 164, 166, 167], 1.0, 'REPLACE')
_vg = ob_hands_rhand.vertex_groups.new(name='RightHandThumb1')
for _i, _w in zip([49, 50, 51, 170, 171, 194, 195, 199, 200, 201, 204, 205, 209, 210, 211, 214, 215, 219, 220, 221, 226, 227, 231, 232, 233], [0.8486, 0.6269, 0.957, 0.0, 0.0, 0.0, 0.0, 0.0, 0.0, 0.0, 0.0, 0.0, 0.0, 0.0, 0.0, 0.0, 0.0, 0.0, 0.0, 0.0, 0.0, 0.0, 0.0, 0.0, 0.0]): _vg.add([_i], _w, 'REPLACE')
_vg = ob_hands_rhand.vertex_groups.new(name='RightHandThumb2')
for _i, _w in zip([1, 16, 46, 47, 48, 49, 51, 168, 169, 170, 171, 172, 173, 174, 176, 177, 179, 181, 182, 184, 185, 186, 188, 190, 191, 194, 199, 204, 209, 227, 231], [0.0, 0.1342, 0.9815, 0.9997, 0.4605, 5.123e-06, 0.0, 1.0, 1.0, 0.9957, 1.0, 1.0, 1.0, 1.0, 1.0, 1.0, 1.0, 1.0, 1.0, 1.0, 1.0, 1.0, 1.0, 1.0, 1.0, 0.0003563, 0.0, 0.0, 0.0, 0.0, 0.0]): _vg.add([_i], _w, 'REPLACE')
_vg = ob_hands_rhand.vertex_groups.new(name='RightHandThumb3')
for _i, _w in zip([48, 49, 50, 51, 52, 53, 54, 55, 56, 57, 169, 170, 171, 175, 176, 178, 179, 180, 182, 183, 185, 187, 188, 189, 191, 194, 199, 200, 209, 231], [0.0, 0.0001967, 0.001527, 0.0005241, 1.0, 1.0, 1.0, 1.0, 1.0, 1.0, 0.0, 0.0, 0.0, 1.0, 1.0, 1.0, 1.0, 1.0, 1.0, 1.0, 1.0, 1.0, 1.0, 1.0, 1.0, 0.0, 0.0, 0.0, 0.0, 0.0]): _vg.add([_i], _w, 'REPLACE')
_vg = ob_hands_rhand.vertex_groups.new(name='RightHand')
_vg.add([0, 1, 2, 3, 4, 5, 6, 7, 8, 9, 10, 11, 12, 13, 14, 15, 16, 17, 18, 19, 20, 21, 22, 23, 24, 25, 26, 27, 28, 29, 192, 193, 194, 195, 196, 197, 198, 199, 200, 201, 202, 203, 204, 205, 206, 207, 208, 209, 210, 211, 212, 213, 214, 215, 216, 217, 218, 219, 220, 221, 224, 225, 226, 227, 228, 229, 230, 231, 232, 233], 1.0, 'REPLACE')
_m = ob_hands_rhand.modifiers.new('Armature', 'ARMATURE')
_m.object = ob_armature
_m = ob_hands_rhand.modifiers.new('Subdivision', 'SUBSURF')
_m.levels = 2

# ---- collection membership
col_collection_1.objects.link(ob_armature)
col_collection_1.objects.link(ob_hands_rhand)

# ---- scene / render settings (as saved in the file)
scene.frame_start = 1; scene.frame_end = 250; scene.frame_set(0)
scene.render.engine = 'BLENDER_EEVEE_NEXT'
scene.render.resolution_percentage = 50
scene.render.dither_intensity = 0.0
scene.cycles.use_denoising = False
scene.cycles.samples = 128
scene.cycles.sampling_pattern = 'TABULATED_SOBOL'
scene.cycles.light_sampling_threshold = 0.0
scene.cycles.use_adaptive_sampling = False
scene.cycles.use_light_tree = False
scene.cycles.blur_glossy = 0.0
scene.cycles.sample_clamp_indirect = 0.0
scene.view_settings.view_transform = 'Standard'
bpy.context.view_layer.update()

# ---- added for rendering (the .blend has no active camera and no usable light): camera, sun
cam_auto = bpy.data.cameras.new('AutoCamera')
cam_auto.lens = 50.0
cam_auto.sensor_width = 36.0
cam_auto.clip_end = 1000.0
ob_auto_camera = bpy.data.objects.new('AutoCamera', cam_auto)
scene.collection.objects.link(ob_auto_camera)
ob_auto_camera.location = (0.22755, -0.266252, 0.183912)
ob_auto_camera.rotation_euler = (1.09748, -7.21219e-08, 0.694738)
scene.camera = ob_auto_camera
light_auto_sun = bpy.data.lights.new('AutoSun', 'SUN')
light_auto_sun.energy = 3.0
light_auto_sun.angle = 0.0523599
ob_auto_sun = bpy.data.objects.new('AutoSun', light_auto_sun)
scene.collection.objects.link(ob_auto_sun)
ob_auto_sun.rotation_euler = (0.872665, 0.174533, 0.523599)
bpy.context.view_layer.update()
